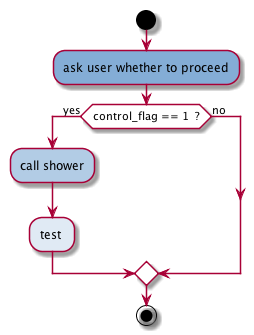

The diagram above was rendered by PlantUML. Its source (embedded in the PNG):
@startuml

start
 skinparam activityBackgroundColor #white 
:#84add6:ask user whether to proceed;

if (control_flag == 1  ?) then(yes)
   :#b2cce5:call shower;
   :#e0eaf4:test ;
else(no)
endif


stop

@enduml